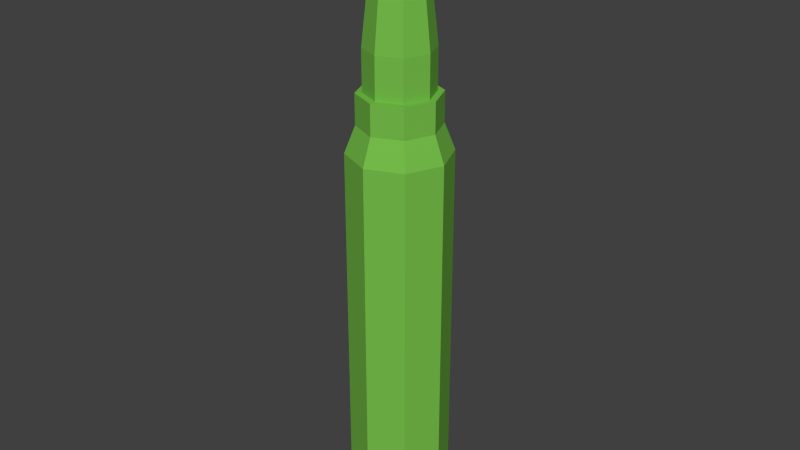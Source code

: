 # Source: proiettile.blend  (saved by Blender 2.70.0; exported with 4.5.12 LTS)
import bpy
from mathutils import Matrix  # noqa: F401  (used for matrix-valued properties, if any)

bpy.ops.wm.read_factory_settings(use_empty=True)
scene = bpy.context.scene
scene.name = 'Scene'

# ---- collections
col_collection_1 = bpy.data.collections.new('Collection 1'); scene.collection.children.link(col_collection_1)

# ---- materials (node trees are filled in below, after node groups)
mat_material23 = bpy.data.materials.new('material23')
mat_material23.alpha_threshold = 0.0
mat_material23.use_transparent_shadow = False
mat_material23.diffuse_color = (0.1819, 0.5173, 0.06987, 1.0)
mat_material23.roughness = 0.5
mat_material23.line_color = (0.0, 0.0, 0.0, 1.0)

# ---- material node trees

# ---- world
world_world = bpy.data.worlds.new('World'); scene.world = world_world
world_world.color = (0.05088, 0.05088, 0.05088)
world_world.use_sun_shadow = False
world_world.sun_shadow_jitter_overblur = 0.0
world_world.cycles.sampling_method = 'MANUAL'
world_world.cycles.sample_map_resolution = 256

# ---- meshes
me_bullet = bpy.data.meshes.new('Bullet')
me_bullet.from_pydata([(0.1964, 1.335, 0.0), (0.1964, 0.9876, 0.0), (0.1389, 0.9876, -0.1389), (0.1389, 1.335, -0.1389), (-8.586e-09, 0.9876, -0.1964), (-8.586e-09, 1.335, -0.1964), (-0.1389, 0.9876, -0.1389), (-0.1389, 1.335, -0.1389), (-0.1964, 0.9876, 1.717e-08), (-0.1964, 1.335, 1.717e-08), (-0.1389, 0.9876, 0.1389), (-0.1389, 1.335, 0.1389), (2.342e-09, 0.9876, 0.1964), (2.342e-09, 1.335, 0.1964), (0.1389, 0.9876, 0.1389), (0.1389, 1.335, 0.1389), (0.1964, 0.6399, 0.0), (0.1389, 0.6399, -0.1389), (-8.586e-09, 0.6399, -0.1964), (-0.1389, 0.6399, -0.1389), (-0.1964, 0.6399, 1.717e-08), (-0.1389, 0.6399, 0.1389), (2.342e-09, 0.6399, 0.1964), (0.1389, 0.6399, 0.1389), (0.1964, 0.2923, 0.0), (0.1389, 0.2923, -0.1389), (-8.586e-09, 0.2923, -0.1964), (-0.1389, 0.2923, -0.1389), (-0.1964, 0.2923, 1.717e-08), (-0.1389, 0.2923, 0.1389), (2.342e-09, 0.2923, 0.1964), (0.1389, 0.2923, 0.1389), (0.1964, -0.05539, 0.0), (0.1389, -0.05539, -0.1389), (-8.586e-09, -0.05539, -0.1964), (-0.1389, -0.05539, -0.1389), (-0.1964, -0.05539, 1.717e-08), (-0.1389, -0.05539, 0.1389), (2.342e-09, -0.05539, 0.1964), (0.1389, -0.05539, 0.1389), (0.0004151, -0.09557, 0.0004151), (6.447e-10, -0.09557, 0.0005871), (-0.0004151, -0.09557, 0.0004151), (-0.0005871, -0.09557, -2.208e-11), (-0.0004151, -0.09557, -0.0004151), (7.46e-10, -0.09557, -0.0005871), (0.0004151, -0.09557, -0.0004151), (0.0005871, -0.09557, 7.34e-11), (0.01735, 2.309, 1.828e-09), (0.01227, 2.309, -0.01227), (5.006e-08, 2.309, -0.01735), (-0.01227, 2.309, -0.01227), (-0.01735, 2.309, -3.109e-10), (-0.01227, 2.309, 0.01227), (4.973e-08, 2.309, 0.01735), (0.01227, 2.309, 0.01227), (0.1389, 1.391, -0.1389), (0.1964, 1.391, 3.552e-09), (0.1389, 1.391, 0.1389), (-1.699e-08, 1.391, -0.1964), (-0.1389, 1.391, -0.1389), (-0.1964, 1.391, 1.362e-08), (-0.1389, 1.391, 0.1389), (-1.317e-08, 1.391, 0.1964), (0.1104, 1.495, -0.1104), (0.1562, 1.495, 8.488e-09), (-2.686e-08, 1.495, -0.1562), (0.1104, 1.495, 0.1104), (-2.705e-08, 1.495, 0.1562), (-0.1104, 1.495, -0.1104), (-0.1562, 1.495, 5.168e-09), (-0.1104, 1.495, 0.1104), (0.1104, 1.614, -0.1104), (0.1562, 1.614, 7.75e-09), (-9.092e-09, 1.614, -0.1562), (0.1104, 1.614, 0.1104), (-0.1104, 1.614, -0.1104), (-7.801e-09, 1.614, 0.1562), (-0.1104, 1.614, 0.1104), (-0.1562, 1.614, 5.906e-09), (0.09241, 1.614, -0.09241), (0.1307, 1.614, 9.358e-09), (-7.301e-09, 1.614, -0.1307), (0.09241, 1.614, 0.09241), (-0.09241, 1.614, -0.09241), (-6.833e-09, 1.614, 0.1307), (-0.1307, 1.614, 2.067e-09), (-0.09241, 1.614, 0.09241), (0.09241, 1.774, -0.09241), (0.1307, 1.774, 1.172e-08), (-2.045e-08, 1.774, -0.1307), (0.09241, 1.774, 0.09241), (-0.09241, 1.774, -0.09241), (-2.471e-08, 1.774, 0.1307), (-0.1307, 1.774, -2.965e-10), (-0.09241, 1.774, 0.09241), (0.07623, 1.98, -0.07623), (0.1078, 1.98, 1.011e-08), (7.125e-10, 1.98, -0.1078), (0.07623, 1.98, 0.07623), (-0.07623, 1.98, -0.07623), (-6.279e-09, 1.98, 0.1078), (-0.1078, 1.98, -6.901e-10), (-0.07623, 1.98, 0.07623), (0.1831, -0.0759, 3.052e-09), (0.1295, -0.0759, -0.1295), (0.1295, -0.0759, 0.1295), (-4.951e-09, -0.0759, -0.1831), (-0.1295, -0.0759, -0.1295), (-0.1831, -0.0759, 1.295e-08), (-0.1295, -0.0759, 0.1295), (-8.691e-10, -0.0759, 0.1831), (0.1831, -0.08885, 6.364e-09), (0.1295, -0.08885, -0.1295), (0.1295, -0.08885, 0.1295), (-1.675e-09, -0.08885, -0.1831), (-4.216e-09, -0.08885, 0.1831), (-0.1295, -0.08885, -0.1295), (-0.1831, -0.08885, 9.643e-09), (-0.1295, -0.08885, 0.1295), (0.2055, -0.08885, 1.648e-08), (0.1453, -0.08885, -0.1453), (0.1453, -0.08885, 0.1453), (5.208e-09, -0.08885, -0.2055), (-1.182e-08, -0.08885, 0.2055), (-0.1453, -0.08885, -0.1453), (-0.1453, -0.08885, 0.1453), (-0.2055, -0.08885, 1.482e-09), (0.2055, -0.1086, 1.648e-08), (0.1453, -0.1086, -0.1453), (0.1453, -0.1086, 0.1453), (5.144e-09, -0.1086, -0.2055), (-1.188e-08, -0.1086, 0.2055), (-0.1453, -0.1086, -0.1453), (-0.1453, -0.1086, 0.1453), (-0.2055, -0.1086, 1.482e-09), (0.106, -0.1086, 8.831e-09), (0.07492, -0.1086, -0.07492), (0.07492, -0.1086, 0.07492), (2.985e-09, -0.1086, -0.106), (-6.46e-09, -0.1086, 0.106), (-0.07492, -0.1086, -0.07492), (-0.07492, -0.1086, 0.07492), (-0.106, -0.1086, 4.322e-10), (0.106, -0.09815, 1.125e-08), (0.07492, -0.09815, -0.07492), (0.07492, -0.09815, 0.07492), (5.313e-09, -0.09815, -0.106), (-8.965e-09, -0.09815, 0.106), (-0.07492, -0.09815, -0.07492), (-0.07492, -0.09815, 0.07492), (-0.106, -0.09815, -1.985e-09), (0.09692, -0.09815, 1.144e-08), (0.06853, -0.09815, -0.06853), (0.06853, -0.09815, 0.06853), (6.011e-09, -0.09815, -0.09692), (-9.351e-09, -0.09815, 0.09692), (-0.06853, -0.09815, -0.06853), (-0.06853, -0.09815, 0.06853), (-0.09692, -0.09815, -2.966e-09), (0.09692, -0.1086, 1.052e-08), (0.06853, -0.1086, -0.06853), (0.06853, -0.1086, 0.06853), (4.943e-09, -0.1086, -0.09692), (-8.588e-09, -0.1086, 0.09692), (-0.06853, -0.1086, -0.06853), (-0.06853, -0.1086, 0.06853), (-0.09692, -0.1086, -2.05e-09), (0.03899, -0.1086, 3.887e-09), (0.02757, -0.1086, -0.02757), (0.02757, -0.1086, 0.02757), (1.642e-09, -0.1086, -0.03899), (-3.108e-09, -0.1086, 0.03899), (-0.02757, -0.1086, -0.02757), (-0.02757, -0.1086, 0.02757), (-0.03899, -0.1086, -4.778e-10)], [], [(0, 1, 2, 3), (3, 2, 4, 5), (5, 4, 6, 7), (7, 6, 8, 9), (9, 8, 10, 11), (11, 10, 12, 13), (13, 12, 14, 15), (1, 0, 15, 14), (1, 16, 17, 2), (2, 17, 18, 4), (4, 18, 19, 6), (6, 19, 20, 8), (8, 20, 21, 10), (10, 21, 22, 12), (12, 22, 23, 14), (14, 23, 16, 1), (16, 24, 25, 17), (17, 25, 26, 18), (18, 26, 27, 19), (19, 27, 28, 20), (20, 28, 29, 21), (21, 29, 30, 22), (22, 30, 31, 23), (23, 31, 24, 16), (24, 32, 33, 25), (25, 33, 34, 26), (26, 34, 35, 27), (27, 35, 36, 28), (28, 36, 37, 29), (29, 37, 38, 30), (30, 38, 39, 31), (31, 39, 32, 24), (0, 3, 56, 57), (15, 0, 57, 58), (3, 5, 59, 56), (5, 7, 60, 59), (7, 9, 61, 60), (9, 11, 62, 61), (11, 13, 63, 62), (13, 15, 58, 63), (57, 56, 64, 65), (56, 59, 66, 64), (58, 57, 65, 67), (63, 58, 67, 68), (59, 60, 69, 66), (60, 61, 70, 69), (61, 62, 71, 70), (62, 63, 68, 71), (65, 64, 72, 73), (64, 66, 74, 72), (67, 65, 73, 75), (66, 69, 76, 74), (68, 67, 75, 77), (71, 68, 77, 78), (69, 70, 79, 76), (70, 71, 78, 79), (73, 72, 80, 81), (72, 74, 82, 80), (75, 73, 81, 83), (74, 76, 84, 82), (77, 75, 83, 85), (76, 79, 86, 84), (78, 77, 85, 87), (79, 78, 87, 86), (81, 80, 88, 89), (80, 82, 90, 88), (83, 81, 89, 91), (82, 84, 92, 90), (85, 83, 91, 93), (84, 86, 94, 92), (87, 85, 93, 95), (86, 87, 95, 94), (89, 88, 96, 97), (88, 90, 98, 96), (91, 89, 97, 99), (90, 92, 100, 98), (93, 91, 99, 101), (92, 94, 102, 100), (95, 93, 101, 103), (94, 95, 103, 102), (97, 96, 49, 48), (96, 98, 50, 49), (99, 97, 48, 55), (98, 100, 51, 50), (101, 99, 55, 54), (100, 102, 52, 51), (103, 101, 54, 53), (102, 103, 53, 52), (33, 32, 104, 105), (32, 39, 106, 104), (34, 33, 105, 107), (35, 34, 107, 108), (36, 35, 108, 109), (37, 36, 109, 110), (38, 37, 110, 111), (39, 38, 111, 106), (105, 104, 112, 113), (104, 106, 114, 112), (107, 105, 113, 115), (106, 111, 116, 114), (108, 107, 115, 117), (109, 108, 117, 118), (110, 109, 118, 119), (111, 110, 119, 116), (113, 112, 120, 121), (112, 114, 122, 120), (115, 113, 121, 123), (114, 116, 124, 122), (117, 115, 123, 125), (116, 119, 126, 124), (118, 117, 125, 127), (119, 118, 127, 126), (121, 120, 128, 129), (120, 122, 130, 128), (123, 121, 129, 131), (122, 124, 132, 130), (125, 123, 131, 133), (124, 126, 134, 132), (127, 125, 133, 135), (126, 127, 135, 134), (129, 128, 136, 137), (128, 130, 138, 136), (131, 129, 137, 139), (130, 132, 140, 138), (133, 131, 139, 141), (132, 134, 142, 140), (135, 133, 141, 143), (134, 135, 143, 142), (137, 136, 144, 145), (136, 138, 146, 144), (139, 137, 145, 147), (138, 140, 148, 146), (141, 139, 147, 149), (140, 142, 150, 148), (143, 141, 149, 151), (142, 143, 151, 150), (145, 144, 152, 153), (144, 146, 154, 152), (147, 145, 153, 155), (146, 148, 156, 154), (149, 147, 155, 157), (148, 150, 158, 156), (151, 149, 157, 159), (150, 151, 159, 158), (153, 152, 160, 161), (152, 154, 162, 160), (155, 153, 161, 163), (154, 156, 164, 162), (157, 155, 163, 165), (156, 158, 166, 164), (159, 157, 165, 167), (158, 159, 167, 166), (161, 160, 168, 169), (160, 162, 170, 168), (163, 161, 169, 171), (162, 164, 172, 170), (165, 163, 171, 173), (164, 166, 174, 172), (167, 165, 173, 175), (166, 167, 175, 174), (169, 168, 47, 46), (168, 170, 40, 47), (171, 169, 46, 45), (170, 172, 41, 40), (173, 171, 45, 44), (172, 174, 42, 41), (175, 173, 44, 43), (174, 175, 43, 42), (44, 45, 46, 47, 40, 41, 42, 43), (53, 54, 55, 48, 49, 50, 51, 52)])
me_bullet.materials.append(mat_material23)
me_bullet.use_remesh_preserve_volume = False
me_bullet.use_remesh_preserve_attributes = False
me_bullet.use_mirror_vertex_groups = False
me_bullet.update()

# ---- objects
ob_bullet = bpy.data.objects.new('Bullet', me_bullet)

# ---- transforms, parenting, visibility, modifiers, constraints
ob_bullet.location = (0.0, 0.0, 0.0)
ob_bullet.rotation_euler = (1.571, -0.0, 0.0)
ob_bullet.lineart.crease_threshold = 0.0

# ---- collection membership
col_collection_1.objects.link(ob_bullet)

# ---- scene / render settings (as saved in the file)
scene.frame_start = 1; scene.frame_end = 50; scene.frame_set(0)
scene.render.engine = 'BLENDER_EEVEE_NEXT'
scene.render.resolution_percentage = 50
scene.render.dither_intensity = 0.0
scene.cycles.use_denoising = False
scene.cycles.samples = 10
scene.cycles.sampling_pattern = 'TABULATED_SOBOL'
scene.cycles.light_sampling_threshold = 0.0
scene.cycles.use_adaptive_sampling = False
scene.cycles.use_light_tree = False
scene.cycles.blur_glossy = 0.0
scene.cycles.volume_bounces = 1
scene.cycles.pixel_filter_type = 'GAUSSIAN'
scene.cycles.sample_clamp_indirect = 0.0
scene.view_settings.view_transform = 'Standard'
bpy.context.view_layer.update()

# ---- added for rendering (the .blend has no active camera and no usable light): camera, sun
cam_auto = bpy.data.cameras.new('AutoCamera')
cam_auto.lens = 50.0
cam_auto.sensor_width = 36.0
cam_auto.clip_end = 1000.0
ob_auto_camera = bpy.data.objects.new('AutoCamera', cam_auto)
scene.collection.objects.link(ob_auto_camera)
ob_auto_camera.location = (2.30025, -2.7603, 2.9402)
ob_auto_camera.rotation_euler = (1.09748, -7.21219e-08, 0.694738)
scene.camera = ob_auto_camera
light_auto_sun = bpy.data.lights.new('AutoSun', 'SUN')
light_auto_sun.energy = 3.0
light_auto_sun.angle = 0.0523599
ob_auto_sun = bpy.data.objects.new('AutoSun', light_auto_sun)
scene.collection.objects.link(ob_auto_sun)
ob_auto_sun.rotation_euler = (0.872665, 0.174533, 0.523599)
bpy.context.view_layer.update()

